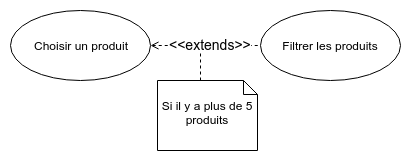

The diagram above was exported from draw.io. Its source (the exported page's mxGraphModel, read from the mxfile embedded in the PNG):
<mxGraphModel dx="1422" dy="803" grid="1" gridSize="10" guides="1" tooltips="1" connect="1" arrows="1" fold="1" page="1" pageScale="1" pageWidth="850" pageHeight="1100" math="0" shadow="0">
  <root>
    <mxCell id="0" />
    <mxCell id="1" parent="0" />
    <mxCell id="5be5edd16414112e-2" value="Choisir un produit" style="ellipse;whiteSpace=wrap;html=1;" parent="1" vertex="1">
      <mxGeometry x="40" y="40" width="140" height="70" as="geometry" />
    </mxCell>
    <mxCell id="5be5edd16414112e-3" value="Filtrer les produits" style="ellipse;whiteSpace=wrap;html=1;" parent="1" vertex="1">
      <mxGeometry x="290" y="40" width="140" height="70" as="geometry" />
    </mxCell>
    <mxCell id="5be5edd16414112e-7" value="" style="endArrow=none;endFill=0;html=1;edgeStyle=orthogonalEdgeStyle;align=left;verticalAlign=top;dashed=1;startArrow=open;startFill=0;" parent="1" source="5be5edd16414112e-2" target="5be5edd16414112e-3" edge="1">
      <mxGeometry x="-1" relative="1" as="geometry">
        <mxPoint x="180" y="120" as="sourcePoint" />
        <mxPoint x="340" y="120" as="targetPoint" />
      </mxGeometry>
    </mxCell>
    <mxCell id="5be5edd16414112e-8" value="" style="resizable=0;html=1;align=left;verticalAlign=bottom;labelBackgroundColor=#ffffff;fontSize=10;" parent="5be5edd16414112e-7" vertex="1" connectable="0">
      <mxGeometry x="-1" relative="1" as="geometry" />
    </mxCell>
    <mxCell id="5be5edd16414112e-9" value="&amp;lt;&amp;lt;extends&amp;gt;&amp;gt;" style="text;html=1;resizable=0;points=[];align=center;verticalAlign=middle;labelBackgroundColor=#ffffff;fontSize=14;" parent="5be5edd16414112e-7" vertex="1" connectable="0">
      <mxGeometry x="-0.175" y="2" relative="1" as="geometry">
        <mxPoint x="14" as="offset" />
      </mxGeometry>
    </mxCell>
    <mxCell id="8QAuHFS_T5QUeN_jVrBy-2" style="edgeStyle=orthogonalEdgeStyle;rounded=0;orthogonalLoop=1;jettySize=auto;html=1;exitX=0;exitY=0;exitDx=43;exitDy=0;exitPerimeter=0;endArrow=none;endFill=0;dashed=1;" edge="1" parent="1" source="8QAuHFS_T5QUeN_jVrBy-1">
      <mxGeometry relative="1" as="geometry">
        <mxPoint x="230" y="80" as="targetPoint" />
      </mxGeometry>
    </mxCell>
    <mxCell id="8QAuHFS_T5QUeN_jVrBy-1" value="Si il y a plus de 5 produits" style="shape=note;whiteSpace=wrap;html=1;size=14;verticalAlign=middle;align=center;spacingTop=-6;" vertex="1" parent="1">
      <mxGeometry x="187" y="110" width="100" height="70" as="geometry" />
    </mxCell>
  </root>
</mxGraphModel>